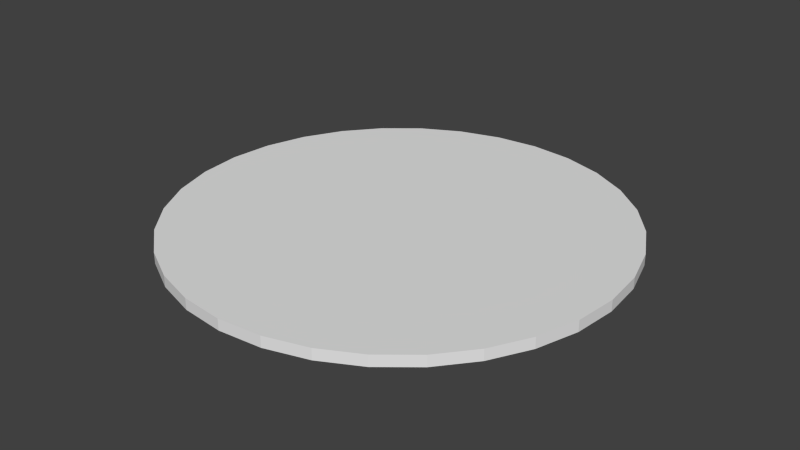 # Source: pickup-shadow.blend  (saved by Blender 2.75.0; exported with 4.5.12 LTS)
import bpy
from mathutils import Matrix  # noqa: F401  (used for matrix-valued properties, if any)

bpy.ops.wm.read_factory_settings(use_empty=True)
scene = bpy.context.scene
scene.name = 'Scene'

# ---- collections
col_collection_1 = bpy.data.collections.new('Collection 1'); scene.collection.children.link(col_collection_1)

# ---- world
world_world = bpy.data.worlds.new('World'); scene.world = world_world
world_world.color = (0.05088, 0.05088, 0.05088)
world_world.use_sun_shadow = False
world_world.sun_shadow_jitter_overblur = 0.0
world_world.cycles.sampling_method = 'MANUAL'
world_world.cycles.sample_map_resolution = 256

# ---- meshes
me_cylinder = bpy.data.meshes.new('Cylinder')
me_cylinder.from_pydata([(0.0, 1.0, -1.0), (0.0, 1.0, 1.0), (0.1951, 0.9808, -1.0), (0.1951, 0.9808, 1.0), (0.3827, 0.9239, -1.0), (0.3827, 0.9239, 1.0), (0.5556, 0.8315, -1.0), (0.5556, 0.8315, 1.0), (0.7071, 0.7071, -1.0), (0.7071, 0.7071, 1.0), (0.8315, 0.5556, -1.0), (0.8315, 0.5556, 1.0), (0.9239, 0.3827, -1.0), (0.9239, 0.3827, 1.0), (0.9808, 0.1951, -1.0), (0.9808, 0.1951, 1.0), (1.0, 7.55e-08, -1.0), (1.0, 7.55e-08, 1.0), (0.9808, -0.1951, -1.0), (0.9808, -0.1951, 1.0), (0.9239, -0.3827, -1.0), (0.9239, -0.3827, 1.0), (0.8315, -0.5556, -1.0), (0.8315, -0.5556, 1.0), (0.7071, -0.7071, -1.0), (0.7071, -0.7071, 1.0), (0.5556, -0.8315, -1.0), (0.5556, -0.8315, 1.0), (0.3827, -0.9239, -1.0), (0.3827, -0.9239, 1.0), (0.1951, -0.9808, -1.0), (0.1951, -0.9808, 1.0), (-3.258e-07, -1.0, -1.0), (-3.258e-07, -1.0, 1.0), (-0.1951, -0.9808, -1.0), (-0.1951, -0.9808, 1.0), (-0.3827, -0.9239, -1.0), (-0.3827, -0.9239, 1.0), (-0.5556, -0.8315, -1.0), (-0.5556, -0.8315, 1.0), (-0.7071, -0.7071, -1.0), (-0.7071, -0.7071, 1.0), (-0.8315, -0.5556, -1.0), (-0.8315, -0.5556, 1.0), (-0.9239, -0.3827, -1.0), (-0.9239, -0.3827, 1.0), (-0.9808, -0.1951, -1.0), (-0.9808, -0.1951, 1.0), (-1.0, 9.656e-07, -1.0), (-1.0, 9.656e-07, 1.0), (-0.9808, 0.1951, -1.0), (-0.9808, 0.1951, 1.0), (-0.9239, 0.3827, -1.0), (-0.9239, 0.3827, 1.0), (-0.8315, 0.5556, -1.0), (-0.8315, 0.5556, 1.0), (-0.7071, 0.7071, -1.0), (-0.7071, 0.7071, 1.0), (-0.5556, 0.8315, -1.0), (-0.5556, 0.8315, 1.0), (-0.3827, 0.9239, -1.0), (-0.3827, 0.9239, 1.0), (-0.1951, 0.9808, -1.0), (-0.1951, 0.9808, 1.0)], [], [(0, 1, 3, 2), (2, 3, 5, 4), (4, 5, 7, 6), (6, 7, 9, 8), (8, 9, 11, 10), (10, 11, 13, 12), (12, 13, 15, 14), (14, 15, 17, 16), (16, 17, 19, 18), (18, 19, 21, 20), (20, 21, 23, 22), (22, 23, 25, 24), (24, 25, 27, 26), (26, 27, 29, 28), (28, 29, 31, 30), (30, 31, 33, 32), (32, 33, 35, 34), (34, 35, 37, 36), (36, 37, 39, 38), (38, 39, 41, 40), (40, 41, 43, 42), (42, 43, 45, 44), (44, 45, 47, 46), (46, 47, 49, 48), (48, 49, 51, 50), (50, 51, 53, 52), (52, 53, 55, 54), (54, 55, 57, 56), (56, 57, 59, 58), (58, 59, 61, 60), (3, 1, 63, 61, 59, 57, 55, 53, 51, 49, 47, 45, 43, 41, 39, 37, 35, 33, 31, 29, 27, 25, 23, 21, 19, 17, 15, 13, 11, 9, 7, 5), (62, 63, 1, 0), (60, 61, 63, 62), (0, 2, 4, 6, 8, 10, 12, 14, 16, 18, 20, 22, 24, 26, 28, 30, 32, 34, 36, 38, 40, 42, 44, 46, 48, 50, 52, 54, 56, 58, 60, 62)])
me_cylinder.use_remesh_preserve_volume = False
me_cylinder.use_remesh_preserve_attributes = False
me_cylinder.use_mirror_vertex_groups = False
me_cylinder.update()

# ---- objects
ob_cylinder = bpy.data.objects.new('Cylinder', me_cylinder)

# ---- transforms, parenting, visibility, modifiers, constraints
ob_cylinder.location = (0.0, 0.0, 0.8)
ob_cylinder.scale = (0.14, 0.14, 0.0035)
ob_cylinder.lineart.crease_threshold = 0.0

# ---- collection membership
col_collection_1.objects.link(ob_cylinder)

# ---- scene / render settings (as saved in the file)
scene.frame_start = 1; scene.frame_end = 250; scene.frame_set(1)
scene.render.engine = 'BLENDER_EEVEE_NEXT'
scene.render.resolution_percentage = 50
scene.render.dither_intensity = 0.0
scene.cycles.use_denoising = False
scene.cycles.samples = 10
scene.cycles.sampling_pattern = 'TABULATED_SOBOL'
scene.cycles.light_sampling_threshold = 0.0
scene.cycles.use_adaptive_sampling = False
scene.cycles.use_light_tree = False
scene.cycles.blur_glossy = 0.0
scene.cycles.pixel_filter_type = 'GAUSSIAN'
scene.cycles.sample_clamp_indirect = 0.0
scene.view_settings.view_transform = 'Standard'
bpy.context.view_layer.update()

# ---- added for rendering (the .blend has no active camera and no usable light): camera, sun
cam_auto = bpy.data.cameras.new('AutoCamera')
cam_auto.lens = 50.0
cam_auto.sensor_width = 36.0
cam_auto.clip_end = 1000.0
ob_auto_camera = bpy.data.objects.new('AutoCamera', cam_auto)
scene.collection.objects.link(ob_auto_camera)
ob_auto_camera.location = (0.366427, -0.439713, 1.09314)
ob_auto_camera.rotation_euler = (1.09748, -7.21219e-08, 0.694738)
scene.camera = ob_auto_camera
light_auto_sun = bpy.data.lights.new('AutoSun', 'SUN')
light_auto_sun.energy = 3.0
light_auto_sun.angle = 0.0523599
ob_auto_sun = bpy.data.objects.new('AutoSun', light_auto_sun)
scene.collection.objects.link(ob_auto_sun)
ob_auto_sun.rotation_euler = (0.872665, 0.174533, 0.523599)
bpy.context.view_layer.update()
